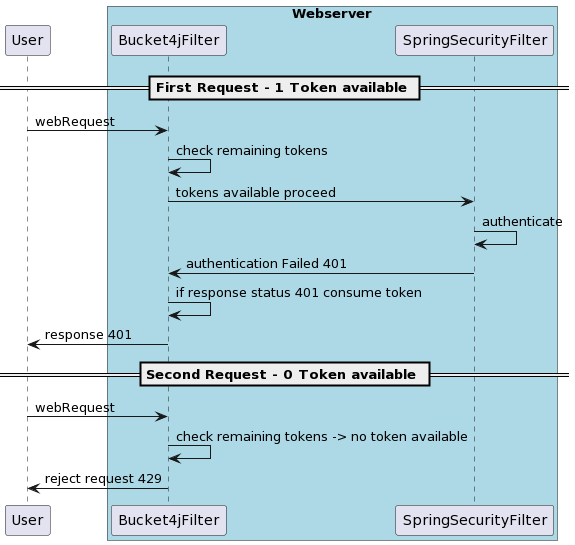

The diagram above was rendered by PlantUML. Its source (embedded in the PNG):
@startuml
== First Request - 1 Token available ==

User -> Bucket4jFilter: webRequest
box "Webserver" #LightBlue
participant Bucket4jFilter
participant SpringSecurityFilter

Bucket4jFilter -> Bucket4jFilter : check remaining tokens
Bucket4jFilter -> SpringSecurityFilter : tokens available proceed
SpringSecurityFilter -> SpringSecurityFilter : authenticate
SpringSecurityFilter -> Bucket4jFilter : authentication Failed 401
Bucket4jFilter -> Bucket4jFilter : if response status 401 consume token
Bucket4jFilter -> User : response 401
end box

== Second Request - 0 Token available ==


User -> Bucket4jFilter: webRequest
box "Webserver" #LightBlue
participant Bucket4jFilter
participant SpringSecurityFilter

Bucket4jFilter -> Bucket4jFilter : check remaining tokens -> no token available
Bucket4jFilter -> User : reject request 429
end box
@enduml